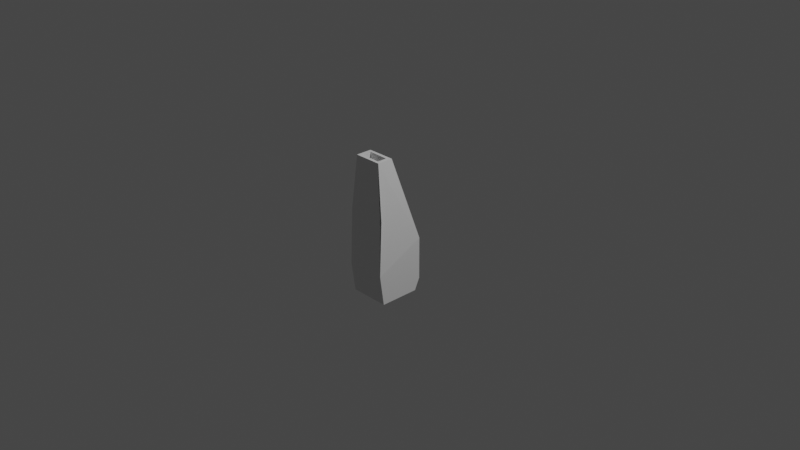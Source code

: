 # Source: BlastArm.blend  (saved by Blender 2.80.44; exported with 4.5.12 LTS)
import bpy
from mathutils import Matrix  # noqa: F401  (used for matrix-valued properties, if any)

bpy.ops.wm.read_factory_settings(use_empty=True)
scene = bpy.context.scene
scene.name = 'Scene'

# ---- collections
col_collection = bpy.data.collections.new('Collection'); scene.collection.children.link(col_collection)

# ---- materials (node trees are filled in below, after node groups)
mat_material = bpy.data.materials.new('Material')
mat_material.alpha_threshold = 0.0
mat_material.use_transparent_shadow = False
mat_material.roughness = 0.5
mat_material.line_color = (0.0, 0.0, 0.0, 1.0)

# ---- material node trees
mat_material.use_nodes = True; mat_material.node_tree.nodes.clear()
_N = mat_material.node_tree.nodes; _L = mat_material.node_tree.links
n0 = _N.new('ShaderNodeOutputMaterial'); n0.name = 'Material Output'; n0.location = (300, 300)
n1 = _N.new('ShaderNodeBsdfPrincipled'); n1.name = 'Principled BSDF'; n1.location = (10, 300)
n1.distribution = 'GGX'
n1.subsurface_method = 'BURLEY'
n1.inputs[3].default_value = 1.45
_L.new(n1.outputs[0], n0.inputs[0])
n0.is_active_output = True

# ---- world
world_world = bpy.data.worlds.new('World'); scene.world = world_world
world_world.use_nodes = True; world_world.node_tree.nodes.clear()
_N = world_world.node_tree.nodes; _L = world_world.node_tree.links
n0 = _N.new('ShaderNodeOutputWorld'); n0.name = 'World Output'; n0.location = (300, 300)
n1 = _N.new('ShaderNodeBackground'); n1.name = 'Background'; n1.location = (10, 300)
n1.inputs[0].default_value = (0.05088, 0.05088, 0.05088, 1.0)
_L.new(n1.outputs[0], n0.inputs[0])
n0.is_active_output = True
world_world.color = (0.05088, 0.05088, 0.05088)
world_world.use_sun_shadow = False
world_world.sun_shadow_jitter_overblur = 0.0

# ---- cameras
cam_camera = bpy.data.cameras.new('Camera')
cam_camera.clip_end = 100.0
cam_camera.ortho_scale = 7.314
cam_camera.dof.focus_distance = 0.0
cam_camera.dof.aperture_fstop = 128.0

# ---- lights
light_light = bpy.data.lights.new('Light', 'POINT')
light_light.transmission_factor = 0.0
light_light.cutoff_distance = 30.0
light_light.energy = 1000.0
light_light.shadow_buffer_clip_start = 1.001
light_light.shadow_soft_size = 0.1
light_light.shadow_maximum_resolution = 0.006
light_light.use_absolute_resolution = True

# ---- meshes
me_cube = bpy.data.meshes.new('Cube')
me_cube.from_pydata([(1.036, -1.63, 1.361), (2.025, 0.462, -1.092), (1.037, -2.24, 1.359), (2.025, -2.72, -0.7346), (-1.037, -1.633, 1.365), (-2.025, 0.462, -1.092), (-1.036, -2.242, 1.364), (-2.025, -2.72, -0.7346), (-2.025, -2.446, -1.314), (2.025, -2.446, -1.314), (2.025, 0.116, -1.314), (-2.025, 0.116, -1.314), (1.431, -2.446, 1.362), (-1.431, -2.446, 1.362), (1.431, -1.426, 1.362), (-1.431, -1.426, 1.362), (1.052, -2.294, 0.2219), (-1.051, -2.294, 0.1687), (1.051, -1.638, 0.223), (-1.052, -1.638, 0.1697), (2.025, -2.583, 0.3138), (-2.025, -2.583, 0.3138), (2.025, 0.4482, -0.2853), (-2.025, 0.4482, -0.2853)], [], [(3, 7, 8, 9), (3, 20, 12, 13, 21, 7), (1, 22, 14, 12, 20, 3), (23, 15, 14, 22), (7, 21, 13, 15, 23, 5), (0, 4, 19, 18), (11, 10, 9, 8), (1, 3, 9, 10), (7, 5, 11, 8), (5, 1, 10, 11), (2, 6, 13, 12), (0, 2, 12, 14), (4, 0, 14, 15), (6, 4, 15, 13), (18, 19, 17, 16), (6, 2, 16, 17), (4, 6, 17, 19), (2, 0, 18, 16), (5, 23, 22, 1)])
_uv = me_cube.uv_layers.new(name='UVMap')
_uv.uv.foreach_set('vector', [0.375, 0.25, 0.375, 0.5, 0.375, 0.5, 0.375, 0.25, 0.375, 0.25, 0.5, 0.25, 0.625, 0.25, 0.625, 0.5, 0.5, 0.5, 0.375, 0.5, 0.375, 0.5, 0.5, 0.5, 0.625, 0.5, 0.625, 0.75, 0.5, 0.75, 0.375, 0.75, 0.5, 0.75, 0.625, 0.75, 0.625, 1.0, 0.5, 1.0, 0.125, 0.5, 0.25, 0.5, 0.375, 0.5, 0.375, 0.75, 0.25, 0.75, 0.125, 0.75, 0.6311, 0.5242, 0.8689, 0.5242, 0.8689, 0.5242, 0.6311, 0.5242, 0.375, 0.0, 0.625, 0.0, 0.625, 0.25, 0.375, 0.25, 0.375, 0.5, 0.375, 0.75, 0.375, 0.75, 0.375, 0.5, 0.125, 0.5, 0.125, 0.75, 0.125, 0.75, 0.125, 0.5, 0.375, 0.75, 0.375, 1.0, 0.375, 1.0, 0.375, 0.75, 0.6311, 0.7258, 0.8689, 0.7258, 0.875, 0.75, 0.625, 0.75, 0.6311, 0.5242, 0.6311, 0.7258, 0.625, 0.75, 0.625, 0.5, 0.8689, 0.5242, 0.6311, 0.5242, 0.625, 0.5, 0.875, 0.5, 0.8689, 0.7258, 0.8689, 0.5242, 0.875, 0.5, 0.875, 0.75, 0.6311, 0.5242, 0.8689, 0.5242, 0.8689, 0.7258, 0.6311, 0.7258, 0.8689, 0.7258, 0.6311, 0.7258, 0.6311, 0.7258, 0.8689, 0.7258, 0.8689, 0.5242, 0.8689, 0.7258, 0.8689, 0.7258, 0.8689, 0.5242, 0.6311, 0.7258, 0.6311, 0.5242, 0.6311, 0.5242, 0.6311, 0.7258, 0.375, 0.75, 0.5, 0.75, 0.5, 1.0, 0.375, 1.0])
me_cube.materials.append(mat_material)
me_cube.use_remesh_preserve_volume = False
me_cube.use_remesh_preserve_attributes = False
me_cube.use_mirror_vertex_groups = False
me_cube.update()

# ---- objects
ob_cube = bpy.data.objects.new('Cube', me_cube)
ob_light = bpy.data.objects.new('Light', light_light)
ob_camera = bpy.data.objects.new('Camera', cam_camera)

# ---- transforms, parenting, visibility, modifiers, constraints
ob_cube.location = (0.0, 0.0, 0.0)
ob_cube.scale = (0.1066, 0.17, 0.5706)
ob_cube.lock_rotations_4d = False
ob_cube.empty_display_type = 'ARROWS'
ob_cube.lineart.crease_threshold = 0.0
ob_light.location = (4.076, 1.005, 5.904)
ob_light.rotation_euler = (0.6503, 0.05522, 1.866)
ob_light.lock_rotations_4d = False
ob_light.empty_display_type = 'ARROWS'
ob_light.color = (0.0, 0.0, 0.0, 0.0)
ob_light.lineart.crease_threshold = 0.0
ob_camera.location = (7.359, -6.926, 4.958)
ob_camera.rotation_euler = (1.109, 0.0, 0.8149)
ob_camera.lock_rotations_4d = False
ob_camera.empty_display_type = 'ARROWS'
ob_camera.color = (0.0, 0.0, 0.0, 0.0)
ob_camera.display_type = 'WIRE'
ob_camera.lineart.crease_threshold = 0.0

# ---- collection membership
col_collection.objects.link(ob_cube)
col_collection.objects.link(ob_light)
col_collection.objects.link(ob_camera)

# ---- scene / render settings (as saved in the file)
scene.camera = ob_camera
scene.frame_start = 1; scene.frame_end = 250; scene.frame_set(116)
scene.render.engine = 'BLENDER_EEVEE_NEXT'
scene.cycles.use_denoising = False
scene.cycles.samples = 128
scene.cycles.sampling_pattern = 'TABULATED_SOBOL'
scene.cycles.use_adaptive_sampling = False
scene.cycles.use_light_tree = False
scene.view_settings.view_transform = 'Filmic'
bpy.context.view_layer.update()
